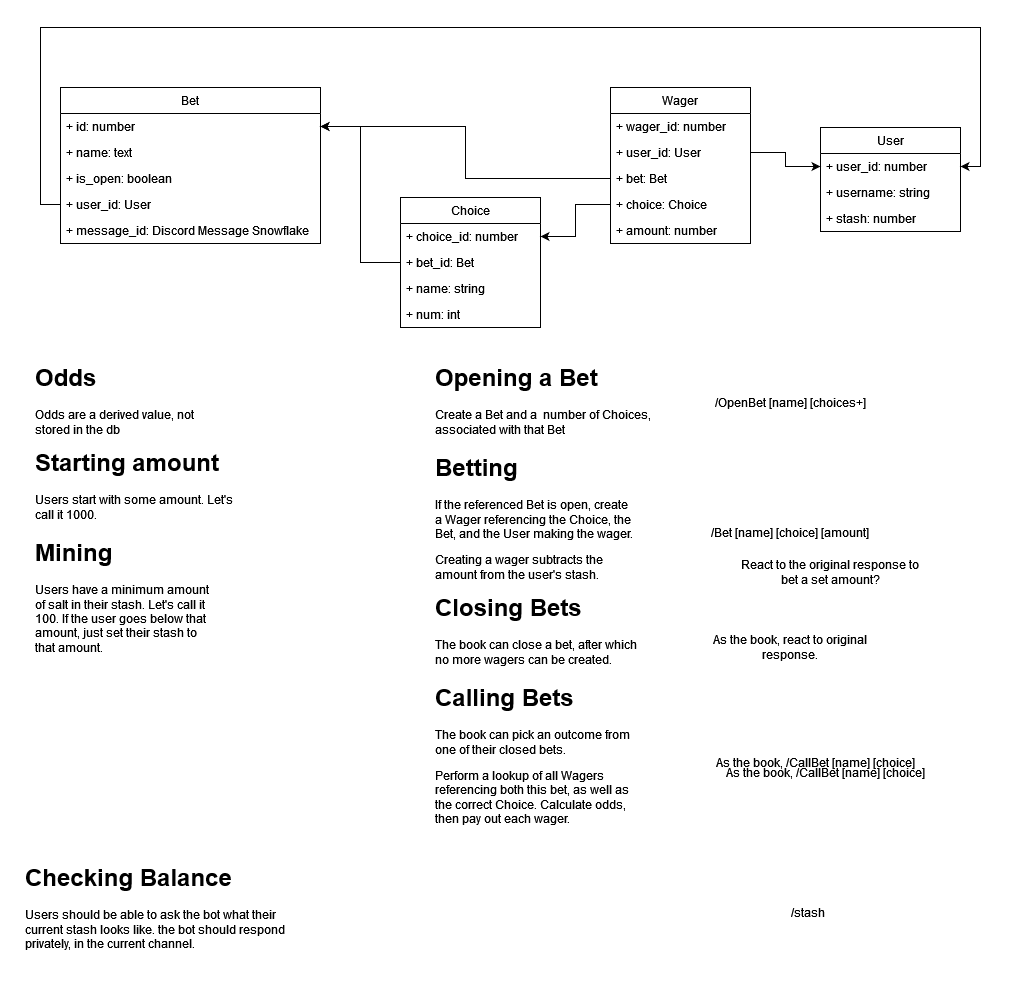

The diagram above was exported from draw.io. Its source (the exported page's mxGraphModel, read from the mxfile embedded in the PNG):
<mxGraphModel dx="1422" dy="820" grid="1" gridSize="10" guides="1" tooltips="1" connect="1" arrows="1" fold="1" page="1" pageScale="1" pageWidth="850" pageHeight="1100" math="0" shadow="0">
  <root>
    <mxCell id="0" />
    <mxCell id="1" parent="0" />
    <mxCell id="nKIqWOFrVVxTKGIrYf0C-1" value="Bet" style="swimlane;fontStyle=0;childLayout=stackLayout;horizontal=1;startSize=26;fillColor=none;horizontalStack=0;resizeParent=1;resizeParentMax=0;resizeLast=0;collapsible=1;marginBottom=0;" vertex="1" parent="1">
      <mxGeometry x="90" y="150" width="260" height="156" as="geometry" />
    </mxCell>
    <mxCell id="nKIqWOFrVVxTKGIrYf0C-21" value="+ id: number" style="text;strokeColor=none;fillColor=none;align=left;verticalAlign=top;spacingLeft=4;spacingRight=4;overflow=hidden;rotatable=0;points=[[0,0.5],[1,0.5]];portConstraint=eastwest;" vertex="1" parent="nKIqWOFrVVxTKGIrYf0C-1">
      <mxGeometry y="26" width="260" height="26" as="geometry" />
    </mxCell>
    <mxCell id="nKIqWOFrVVxTKGIrYf0C-2" value="+ name: text" style="text;strokeColor=none;fillColor=none;align=left;verticalAlign=top;spacingLeft=4;spacingRight=4;overflow=hidden;rotatable=0;points=[[0,0.5],[1,0.5]];portConstraint=eastwest;" vertex="1" parent="nKIqWOFrVVxTKGIrYf0C-1">
      <mxGeometry y="52" width="260" height="26" as="geometry" />
    </mxCell>
    <mxCell id="nKIqWOFrVVxTKGIrYf0C-3" value="+ is_open: boolean" style="text;strokeColor=none;fillColor=none;align=left;verticalAlign=top;spacingLeft=4;spacingRight=4;overflow=hidden;rotatable=0;points=[[0,0.5],[1,0.5]];portConstraint=eastwest;" vertex="1" parent="nKIqWOFrVVxTKGIrYf0C-1">
      <mxGeometry y="78" width="260" height="26" as="geometry" />
    </mxCell>
    <mxCell id="nKIqWOFrVVxTKGIrYf0C-4" value="+ user_id: User" style="text;strokeColor=none;fillColor=none;align=left;verticalAlign=top;spacingLeft=4;spacingRight=4;overflow=hidden;rotatable=0;points=[[0,0.5],[1,0.5]];portConstraint=eastwest;" vertex="1" parent="nKIqWOFrVVxTKGIrYf0C-1">
      <mxGeometry y="104" width="260" height="26" as="geometry" />
    </mxCell>
    <mxCell id="nKIqWOFrVVxTKGIrYf0C-46" value="+ message_id: Discord Message Snowflake" style="text;strokeColor=none;fillColor=none;align=left;verticalAlign=top;spacingLeft=4;spacingRight=4;overflow=hidden;rotatable=0;points=[[0,0.5],[1,0.5]];portConstraint=eastwest;" vertex="1" parent="nKIqWOFrVVxTKGIrYf0C-1">
      <mxGeometry y="130" width="260" height="26" as="geometry" />
    </mxCell>
    <mxCell id="nKIqWOFrVVxTKGIrYf0C-5" value="Choice" style="swimlane;fontStyle=0;childLayout=stackLayout;horizontal=1;startSize=26;fillColor=none;horizontalStack=0;resizeParent=1;resizeParentMax=0;resizeLast=0;collapsible=1;marginBottom=0;" vertex="1" parent="1">
      <mxGeometry x="430" y="260" width="140" height="130" as="geometry" />
    </mxCell>
    <mxCell id="nKIqWOFrVVxTKGIrYf0C-6" value="+ choice_id: number" style="text;strokeColor=none;fillColor=none;align=left;verticalAlign=top;spacingLeft=4;spacingRight=4;overflow=hidden;rotatable=0;points=[[0,0.5],[1,0.5]];portConstraint=eastwest;" vertex="1" parent="nKIqWOFrVVxTKGIrYf0C-5">
      <mxGeometry y="26" width="140" height="26" as="geometry" />
    </mxCell>
    <mxCell id="nKIqWOFrVVxTKGIrYf0C-7" value="+ bet_id: Bet" style="text;strokeColor=none;fillColor=none;align=left;verticalAlign=top;spacingLeft=4;spacingRight=4;overflow=hidden;rotatable=0;points=[[0,0.5],[1,0.5]];portConstraint=eastwest;" vertex="1" parent="nKIqWOFrVVxTKGIrYf0C-5">
      <mxGeometry y="52" width="140" height="26" as="geometry" />
    </mxCell>
    <mxCell id="nKIqWOFrVVxTKGIrYf0C-8" value="+ name: string" style="text;strokeColor=none;fillColor=none;align=left;verticalAlign=top;spacingLeft=4;spacingRight=4;overflow=hidden;rotatable=0;points=[[0,0.5],[1,0.5]];portConstraint=eastwest;" vertex="1" parent="nKIqWOFrVVxTKGIrYf0C-5">
      <mxGeometry y="78" width="140" height="26" as="geometry" />
    </mxCell>
    <mxCell id="nKIqWOFrVVxTKGIrYf0C-47" value="+ num: int" style="text;strokeColor=none;fillColor=none;align=left;verticalAlign=top;spacingLeft=4;spacingRight=4;overflow=hidden;rotatable=0;points=[[0,0.5],[1,0.5]];portConstraint=eastwest;" vertex="1" parent="nKIqWOFrVVxTKGIrYf0C-5">
      <mxGeometry y="104" width="140" height="26" as="geometry" />
    </mxCell>
    <mxCell id="nKIqWOFrVVxTKGIrYf0C-9" value="Wager" style="swimlane;fontStyle=0;childLayout=stackLayout;horizontal=1;startSize=26;fillColor=none;horizontalStack=0;resizeParent=1;resizeParentMax=0;resizeLast=0;collapsible=1;marginBottom=0;" vertex="1" parent="1">
      <mxGeometry x="640" y="150" width="140" height="156" as="geometry" />
    </mxCell>
    <mxCell id="nKIqWOFrVVxTKGIrYf0C-19" value="+ wager_id: number" style="text;strokeColor=none;fillColor=none;align=left;verticalAlign=top;spacingLeft=4;spacingRight=4;overflow=hidden;rotatable=0;points=[[0,0.5],[1,0.5]];portConstraint=eastwest;" vertex="1" parent="nKIqWOFrVVxTKGIrYf0C-9">
      <mxGeometry y="26" width="140" height="26" as="geometry" />
    </mxCell>
    <mxCell id="nKIqWOFrVVxTKGIrYf0C-10" value="+ user_id: User" style="text;strokeColor=none;fillColor=none;align=left;verticalAlign=top;spacingLeft=4;spacingRight=4;overflow=hidden;rotatable=0;points=[[0,0.5],[1,0.5]];portConstraint=eastwest;" vertex="1" parent="nKIqWOFrVVxTKGIrYf0C-9">
      <mxGeometry y="52" width="140" height="26" as="geometry" />
    </mxCell>
    <mxCell id="nKIqWOFrVVxTKGIrYf0C-25" value="+ bet: Bet" style="text;strokeColor=none;fillColor=none;align=left;verticalAlign=top;spacingLeft=4;spacingRight=4;overflow=hidden;rotatable=0;points=[[0,0.5],[1,0.5]];portConstraint=eastwest;" vertex="1" parent="nKIqWOFrVVxTKGIrYf0C-9">
      <mxGeometry y="78" width="140" height="26" as="geometry" />
    </mxCell>
    <mxCell id="nKIqWOFrVVxTKGIrYf0C-11" value="+ choice: Choice" style="text;strokeColor=none;fillColor=none;align=left;verticalAlign=top;spacingLeft=4;spacingRight=4;overflow=hidden;rotatable=0;points=[[0,0.5],[1,0.5]];portConstraint=eastwest;" vertex="1" parent="nKIqWOFrVVxTKGIrYf0C-9">
      <mxGeometry y="104" width="140" height="26" as="geometry" />
    </mxCell>
    <mxCell id="nKIqWOFrVVxTKGIrYf0C-12" value="+ amount: number" style="text;strokeColor=none;fillColor=none;align=left;verticalAlign=top;spacingLeft=4;spacingRight=4;overflow=hidden;rotatable=0;points=[[0,0.5],[1,0.5]];portConstraint=eastwest;" vertex="1" parent="nKIqWOFrVVxTKGIrYf0C-9">
      <mxGeometry y="130" width="140" height="26" as="geometry" />
    </mxCell>
    <mxCell id="nKIqWOFrVVxTKGIrYf0C-13" value="User" style="swimlane;fontStyle=0;childLayout=stackLayout;horizontal=1;startSize=26;fillColor=none;horizontalStack=0;resizeParent=1;resizeParentMax=0;resizeLast=0;collapsible=1;marginBottom=0;" vertex="1" parent="1">
      <mxGeometry x="850" y="190" width="140" height="104" as="geometry" />
    </mxCell>
    <mxCell id="nKIqWOFrVVxTKGIrYf0C-14" value="+ user_id: number" style="text;strokeColor=none;fillColor=none;align=left;verticalAlign=top;spacingLeft=4;spacingRight=4;overflow=hidden;rotatable=0;points=[[0,0.5],[1,0.5]];portConstraint=eastwest;" vertex="1" parent="nKIqWOFrVVxTKGIrYf0C-13">
      <mxGeometry y="26" width="140" height="26" as="geometry" />
    </mxCell>
    <mxCell id="nKIqWOFrVVxTKGIrYf0C-15" value="+ username: string" style="text;strokeColor=none;fillColor=none;align=left;verticalAlign=top;spacingLeft=4;spacingRight=4;overflow=hidden;rotatable=0;points=[[0,0.5],[1,0.5]];portConstraint=eastwest;" vertex="1" parent="nKIqWOFrVVxTKGIrYf0C-13">
      <mxGeometry y="52" width="140" height="26" as="geometry" />
    </mxCell>
    <mxCell id="nKIqWOFrVVxTKGIrYf0C-16" value="+ stash: number" style="text;strokeColor=none;fillColor=none;align=left;verticalAlign=top;spacingLeft=4;spacingRight=4;overflow=hidden;rotatable=0;points=[[0,0.5],[1,0.5]];portConstraint=eastwest;" vertex="1" parent="nKIqWOFrVVxTKGIrYf0C-13">
      <mxGeometry y="78" width="140" height="26" as="geometry" />
    </mxCell>
    <mxCell id="nKIqWOFrVVxTKGIrYf0C-18" style="edgeStyle=orthogonalEdgeStyle;rounded=0;orthogonalLoop=1;jettySize=auto;html=1;exitX=1;exitY=0.5;exitDx=0;exitDy=0;" edge="1" parent="1" source="nKIqWOFrVVxTKGIrYf0C-10" target="nKIqWOFrVVxTKGIrYf0C-14">
      <mxGeometry relative="1" as="geometry" />
    </mxCell>
    <mxCell id="nKIqWOFrVVxTKGIrYf0C-20" style="edgeStyle=orthogonalEdgeStyle;rounded=0;orthogonalLoop=1;jettySize=auto;html=1;exitX=0;exitY=0.5;exitDx=0;exitDy=0;" edge="1" parent="1" source="nKIqWOFrVVxTKGIrYf0C-11" target="nKIqWOFrVVxTKGIrYf0C-6">
      <mxGeometry relative="1" as="geometry" />
    </mxCell>
    <mxCell id="nKIqWOFrVVxTKGIrYf0C-22" style="edgeStyle=orthogonalEdgeStyle;rounded=0;orthogonalLoop=1;jettySize=auto;html=1;exitX=0;exitY=0.5;exitDx=0;exitDy=0;entryX=1;entryY=0.5;entryDx=0;entryDy=0;" edge="1" parent="1" source="nKIqWOFrVVxTKGIrYf0C-4" target="nKIqWOFrVVxTKGIrYf0C-14">
      <mxGeometry relative="1" as="geometry">
        <Array as="points">
          <mxPoint x="70" y="267" />
          <mxPoint x="70" y="90" />
          <mxPoint x="1010" y="90" />
          <mxPoint x="1010" y="229" />
        </Array>
      </mxGeometry>
    </mxCell>
    <mxCell id="nKIqWOFrVVxTKGIrYf0C-24" style="edgeStyle=orthogonalEdgeStyle;rounded=0;orthogonalLoop=1;jettySize=auto;html=1;exitX=0;exitY=0.5;exitDx=0;exitDy=0;entryX=1;entryY=0.5;entryDx=0;entryDy=0;" edge="1" parent="1" source="nKIqWOFrVVxTKGIrYf0C-7" target="nKIqWOFrVVxTKGIrYf0C-21">
      <mxGeometry relative="1" as="geometry" />
    </mxCell>
    <mxCell id="nKIqWOFrVVxTKGIrYf0C-26" style="edgeStyle=orthogonalEdgeStyle;rounded=0;orthogonalLoop=1;jettySize=auto;html=1;exitX=0;exitY=0.5;exitDx=0;exitDy=0;" edge="1" parent="1" source="nKIqWOFrVVxTKGIrYf0C-25" target="nKIqWOFrVVxTKGIrYf0C-21">
      <mxGeometry relative="1" as="geometry" />
    </mxCell>
    <mxCell id="nKIqWOFrVVxTKGIrYf0C-27" value="&lt;h1&gt;Odds&lt;br&gt;&lt;/h1&gt;&lt;p&gt;Odds are a derived value, not stored in the db&lt;br&gt;&lt;/p&gt;" style="text;html=1;strokeColor=none;fillColor=none;spacing=5;spacingTop=-20;whiteSpace=wrap;overflow=hidden;rounded=0;" vertex="1" parent="1">
      <mxGeometry x="60" y="420" width="190" height="120" as="geometry" />
    </mxCell>
    <mxCell id="nKIqWOFrVVxTKGIrYf0C-28" value="&lt;h1&gt;Opening a Bet&lt;br&gt;&lt;/h1&gt;&lt;p&gt;Create a Bet and a&amp;nbsp; number of Choices, associated with that Bet&lt;br&gt;&lt;/p&gt;" style="text;html=1;strokeColor=none;fillColor=none;spacing=5;spacingTop=-20;whiteSpace=wrap;overflow=hidden;rounded=0;" vertex="1" parent="1">
      <mxGeometry x="460" y="420" width="230" height="120" as="geometry" />
    </mxCell>
    <mxCell id="nKIqWOFrVVxTKGIrYf0C-29" value="&lt;h1&gt;Betting&lt;br&gt;&lt;/h1&gt;&lt;p&gt;If the referenced Bet is open, create a Wager referencing the Choice, the Bet, and the User making the wager.&lt;/p&gt;&lt;p&gt;Creating a wager subtracts the amount from the user's stash.&lt;br&gt;&lt;/p&gt;" style="text;html=1;strokeColor=none;fillColor=none;spacing=5;spacingTop=-20;whiteSpace=wrap;overflow=hidden;rounded=0;" vertex="1" parent="1">
      <mxGeometry x="460" y="510" width="210" height="200" as="geometry" />
    </mxCell>
    <mxCell id="nKIqWOFrVVxTKGIrYf0C-30" value="&lt;h1&gt;Closing Bets&lt;br&gt;&lt;/h1&gt;&lt;p&gt;The book can close a bet, after which no more wagers can be created.&lt;br&gt;&lt;/p&gt;" style="text;html=1;strokeColor=none;fillColor=none;spacing=5;spacingTop=-20;whiteSpace=wrap;overflow=hidden;rounded=0;" vertex="1" parent="1">
      <mxGeometry x="460" y="650" width="210" height="120" as="geometry" />
    </mxCell>
    <mxCell id="nKIqWOFrVVxTKGIrYf0C-31" value="&lt;h1&gt;Calling Bets&lt;br&gt;&lt;/h1&gt;&lt;p&gt;The book can pick an outcome from one of their closed bets.&lt;/p&gt;&lt;p&gt;Perform a lookup of all Wagers referencing both this bet, as well as the correct Choice. Calculate odds, then pay out each wager.&lt;br&gt;&lt;/p&gt;" style="text;html=1;strokeColor=none;fillColor=none;spacing=5;spacingTop=-20;whiteSpace=wrap;overflow=hidden;rounded=0;" vertex="1" parent="1">
      <mxGeometry x="460" y="740" width="210" height="170" as="geometry" />
    </mxCell>
    <mxCell id="nKIqWOFrVVxTKGIrYf0C-32" value="&lt;h1&gt;Mining&lt;br&gt;&lt;/h1&gt;&lt;p&gt;Users have a minimum amount of salt in their stash. Let's call it 100. If the user goes below that amount, just set their stash to that amount.&lt;br&gt;&lt;/p&gt;" style="text;html=1;strokeColor=none;fillColor=none;spacing=5;spacingTop=-20;whiteSpace=wrap;overflow=hidden;rounded=0;" vertex="1" parent="1">
      <mxGeometry x="60" y="595" width="190" height="135" as="geometry" />
    </mxCell>
    <mxCell id="nKIqWOFrVVxTKGIrYf0C-33" value="/OpenBet [name] [choices+]" style="text;html=1;strokeColor=none;fillColor=none;align=center;verticalAlign=middle;whiteSpace=wrap;rounded=0;" vertex="1" parent="1">
      <mxGeometry x="730" y="450" width="180" height="30" as="geometry" />
    </mxCell>
    <mxCell id="nKIqWOFrVVxTKGIrYf0C-34" value="/Bet [name] [choice] [amount]" style="text;html=1;strokeColor=none;fillColor=none;align=center;verticalAlign=middle;whiteSpace=wrap;rounded=0;" vertex="1" parent="1">
      <mxGeometry x="730" y="580" width="180" height="30" as="geometry" />
    </mxCell>
    <mxCell id="nKIqWOFrVVxTKGIrYf0C-35" value="As the book, react to original response." style="text;html=1;strokeColor=none;fillColor=none;align=center;verticalAlign=middle;whiteSpace=wrap;rounded=0;" vertex="1" parent="1">
      <mxGeometry x="715" y="695" width="210" height="30" as="geometry" />
    </mxCell>
    <mxCell id="nKIqWOFrVVxTKGIrYf0C-36" value="/stash" style="text;html=1;strokeColor=none;fillColor=none;align=center;verticalAlign=middle;whiteSpace=wrap;rounded=0;" vertex="1" parent="1">
      <mxGeometry x="790" y="960" width="95" height="30" as="geometry" />
    </mxCell>
    <mxCell id="nKIqWOFrVVxTKGIrYf0C-38" value="React to the original response to bet a set amount?" style="text;html=1;strokeColor=none;fillColor=none;align=center;verticalAlign=middle;whiteSpace=wrap;rounded=0;" vertex="1" parent="1">
      <mxGeometry x="770" y="620" width="180" height="30" as="geometry" />
    </mxCell>
    <mxCell id="nKIqWOFrVVxTKGIrYf0C-39" value="As the book, /CallBet [name] [choice]" style="text;html=1;strokeColor=none;fillColor=none;align=center;verticalAlign=middle;whiteSpace=wrap;rounded=0;" vertex="1" parent="1">
      <mxGeometry x="740" y="810" width="210" height="30" as="geometry" />
    </mxCell>
    <mxCell id="nKIqWOFrVVxTKGIrYf0C-42" value="&lt;h1&gt;Starting amount&lt;br&gt;&lt;/h1&gt;&lt;p&gt;Users start with some amount. Let's call it 1000.&lt;br&gt;&lt;/p&gt;" style="text;html=1;strokeColor=none;fillColor=none;spacing=5;spacingTop=-20;whiteSpace=wrap;overflow=hidden;rounded=0;" vertex="1" parent="1">
      <mxGeometry x="60" y="505" width="210" height="120" as="geometry" />
    </mxCell>
    <mxCell id="nKIqWOFrVVxTKGIrYf0C-44" value="&lt;h1&gt;Checking Balance&lt;br&gt;&lt;/h1&gt;Users should be able to ask the bot what their current stash looks like. the bot should respond privately, in the current channel." style="text;html=1;strokeColor=none;fillColor=none;spacing=5;spacingTop=-20;whiteSpace=wrap;overflow=hidden;rounded=0;" vertex="1" parent="1">
      <mxGeometry x="50" y="920" width="280" height="110" as="geometry" />
    </mxCell>
    <mxCell id="nKIqWOFrVVxTKGIrYf0C-45" value="As the book, /CallBet [name] [choice]" style="text;html=1;strokeColor=none;fillColor=none;align=center;verticalAlign=middle;whiteSpace=wrap;rounded=0;" vertex="1" parent="1">
      <mxGeometry x="750" y="820" width="210" height="30" as="geometry" />
    </mxCell>
  </root>
</mxGraphModel>